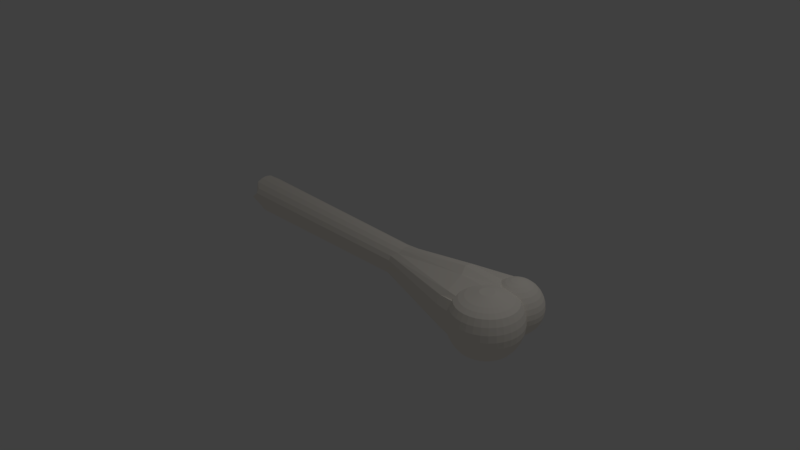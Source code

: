 # Source: bone.blend  (saved by Blender 2.79.0; exported with 4.5.12 LTS)
import bpy
from mathutils import Matrix  # noqa: F401  (used for matrix-valued properties, if any)

bpy.ops.wm.read_factory_settings(use_empty=True)
scene = bpy.context.scene
scene.name = 'Scene'

# ---- collections
col_collection_1 = bpy.data.collections.new('Collection 1'); scene.collection.children.link(col_collection_1)

# ---- materials (node trees are filled in below, after node groups)
mat_material_001 = bpy.data.materials.new('Material.001')
mat_material_001.alpha_threshold = 0.0
mat_material_001.use_transparent_shadow = False
mat_material_001.diffuse_color = (1.0, 0.9425, 0.855, 1.0)
mat_material_001.roughness = 0.5

# ---- material node trees

# ---- world
world_world = bpy.data.worlds.new('World'); scene.world = world_world
world_world.color = (0.05088, 0.05088, 0.05088)
world_world.use_sun_shadow = False
world_world.sun_shadow_jitter_overblur = 0.0
world_world.cycles.sampling_method = 'MANUAL'

# ---- cameras
cam_camera = bpy.data.cameras.new('Camera')
cam_camera.clip_end = 100.0
cam_camera.lens = 35.0
cam_camera.sensor_width = 32.0
cam_camera.sensor_height = 18.0
cam_camera.ortho_scale = 7.314
cam_camera.dof.focus_distance = 0.0
cam_camera.dof.aperture_fstop = 128.0

# ---- lights
light_lamp = bpy.data.lights.new('Lamp', 'POINT')
light_lamp.transmission_factor = 0.0
light_lamp.cutoff_distance = 30.0
light_lamp.energy = 100.0
light_lamp.shadow_buffer_clip_start = 1.001
light_lamp.shadow_soft_size = 0.1
light_lamp.shadow_maximum_resolution = 0.006
light_lamp.use_absolute_resolution = True

# ---- meshes
me_cylinder_001 = bpy.data.meshes.new('Cylinder.001')
me_cylinder_001.from_pydata([(-0.004309, 0.245, -2.102), (0.02431, 0.511, 2.277), (0.0673, 0.2337, -2.102), (0.1427, 0.4392, 2.2), (0.146, 0.2009, -2.2), (0.1937, 0.3896, 2.255), (0.2009, 0.146, -2.2), (0.3104, 0.2433, 2.269), (0.2362, 0.07674, -2.2), (0.2793, 0.09854, 2.214), (0.2484, 2.198e-09, -2.2), (0.2748, 0.04076, 2.208), (0.227, -0.08516, -2.039), (0.4266, -0.102, 2.208), (0.1957, -0.1468, -2.039), (0.3803, -0.4722, 2.274), (0.1468, -0.1957, -2.039), (0.2782, -0.5743, 2.274), (0.08516, -0.227, -2.039), (0.1494, -0.6399, 2.274), (-7.868e-08, -0.2484, -2.2), (0.006707, -0.6625, 2.274), (-0.07828, -0.2343, -2.116), (-0.136, -0.6399, 2.274), (-0.1435, -0.201, -2.116), (-0.2647, -0.5743, 2.274), (-0.2009, -0.146, -2.2), (-0.2556, -0.4999, 2.343), (-0.2362, -0.07674, -2.2), (-0.3281, -0.1634, 2.302), (-0.2484, 2.529e-07, -2.2), (-0.3065, 0.007044, 2.234), (-0.2362, 0.07675, -2.2), (-0.2839, 0.1498, 2.234), (-0.1918, 0.1495, -2.102), (-0.3205, 0.2759, 2.257), (-0.1405, 0.2007, -2.102), (-0.2489, 0.3912, 2.21), (-0.07592, 0.2337, -2.102), (-0.116, 0.4988, 2.27), (-0.004309, 0.2117, 0.6202), (0.057, 0.202, 0.6202), (0.125, 0.172, 0.7178), (0.172, 0.125, 0.7178), (0.2022, 0.06571, 0.7178), (0.2126, 1.443e-08, 0.7178), (0.1968, -0.07534, 0.557), (0.1699, -0.1281, 0.557), (0.1281, -0.1699, 0.557), (0.07534, -0.1968, 0.557), (-6.659e-08, -0.2126, 0.7178), (-0.06789, -0.2023, 0.6334), (-0.1237, -0.1738, 0.6334), (-0.172, -0.125, 0.7178), (-0.2022, -0.06571, 0.7178), (-0.2126, 2.291e-07, 0.7178), (-0.2022, 0.06571, 0.7178), (-0.1648, 0.1299, 0.6202), (-0.1209, 0.1738, 0.6202), (-0.06562, 0.202, 0.6202), (0.03996, 0.4181, 1.801), (0.1103, 0.3394, 1.712), (0.132, 0.3047, 1.767), (0.2254, 0.1816, 1.781), (0.1795, 0.0661, 1.726), (0.1698, 0.04076, 1.72), (0.3267, -0.06951, 1.72), (0.2954, -0.4105, 1.786), (0.2165, -0.4894, 1.786), (0.117, -0.5401, 1.786), (0.006707, -0.5576, 1.786), (-0.1036, -0.5401, 1.786), (-0.203, -0.4894, 1.786), (-0.2637, -0.4382, 1.855), (-0.3211, -0.138, 1.781), (-0.3568, 3.236e-07, 1.712), (-0.3394, 0.1103, 1.712), (-0.2127, 0.1707, 1.746), (-0.1593, 0.2682, 1.735), (-0.06764, 0.4088, 1.795), (-0.3585, -0.1729, 2.274), (-0.3329, -0.08839, 2.274), (-0.3097, -0.01052, 2.274), (-0.2783, 0.05773, 2.274), (-0.2381, 0.1137, 2.274), (-0.1603, 0.1554, 2.274), (-0.07577, 0.181, 2.274), (0.0121, 0.1897, 2.274), (0.09997, 0.181, 2.274), (0.3588, -0.01052, 2.274), (-0.3585, -0.1746, 2.291), (-0.3329, -0.09171, 2.308), (-0.3097, -0.01533, 2.323), (-0.2783, 0.05161, 2.336), (-0.2381, 0.1065, 2.347), (-0.1603, 0.1474, 2.355), (-0.07577, 0.1725, 2.36), (0.0121, 0.181, 2.362), (0.09997, 0.1725, 2.36), (0.1845, 0.1474, 2.355), (0.2623, 0.1065, 2.347), (0.3306, 0.05161, 2.336), (0.3588, -0.01533, 2.323), (0.3936, -0.09171, 2.308), (0.4263, -0.1746, 2.291), (-0.3585, -0.1796, 2.308), (-0.3329, -0.1015, 2.34), (-0.3097, -0.02957, 2.37), (-0.2783, 0.03349, 2.396), (-0.2381, 0.08524, 2.418), (-0.1603, 0.1237, 2.433), (-0.07577, 0.1474, 2.443), (0.0121, 0.1554, 2.447), (0.09997, 0.1474, 2.443), (0.1845, 0.1237, 2.433), (0.2623, 0.08524, 2.418), (0.3306, 0.03349, 2.396), (0.3588, -0.02957, 2.37), (0.3936, -0.1015, 2.34), (0.4263, -0.1796, 2.308), (-0.3585, -0.1877, 2.323), (-0.3329, -0.1174, 2.37), (-0.3097, -0.0527, 2.413), (-0.2783, 0.004055, 2.451), (-0.2381, 0.05063, 2.482), (-0.1603, 0.08524, 2.505), (-0.07577, 0.1065, 2.52), (0.0121, 0.1137, 2.524), (0.09997, 0.1065, 2.52), (0.1845, 0.08524, 2.505), (0.2623, 0.05063, 2.482), (0.3306, 0.004055, 2.451), (0.3588, -0.0527, 2.413), (0.3936, -0.1174, 2.37), (0.4263, -0.1877, 2.323), (-0.3585, -0.1986, 2.336), (-0.3329, -0.1389, 2.396), (-0.3097, -0.08382, 2.451), (-0.2783, -0.03555, 2.499), (-0.2381, 0.004055, 2.539), (-0.1603, 0.03349, 2.568), (-0.07577, 0.05161, 2.587), (0.0121, 0.05773, 2.593), (0.09997, 0.05161, 2.587), (0.1845, 0.03349, 2.568), (0.2623, 0.004055, 2.539), (0.3306, -0.03555, 2.499), (0.3588, -0.08382, 2.451), (0.3936, -0.1389, 2.396), (0.4263, -0.1986, 2.336), (-0.3585, -0.2119, 2.347), (-0.3329, -0.165, 2.418), (-0.3097, -0.1217, 2.482), (-0.2783, -0.08382, 2.539), (-0.2381, -0.0527, 2.586), (-0.1603, -0.02957, 2.62), (-0.07577, -0.01533, 2.642), (0.0121, -0.01052, 2.649), (0.09997, -0.01533, 2.642), (0.1845, -0.02957, 2.62), (0.2623, -0.0527, 2.586), (0.3306, -0.08382, 2.539), (0.3588, -0.1217, 2.482), (0.3936, -0.165, 2.418), (0.4263, -0.2119, 2.347), (-0.3585, -0.2271, 2.355), (-0.3329, -0.1948, 2.433), (-0.3097, -0.165, 2.505), (-0.2783, -0.1389, 2.568), (-0.2381, -0.1174, 2.62), (-0.1603, -0.1015, 2.659), (-0.07577, -0.09171, 2.682), (0.0121, -0.08839, 2.69), (0.09997, -0.09171, 2.682), (0.1845, -0.1015, 2.659), (0.2623, -0.1174, 2.62), (0.3306, -0.1389, 2.568), (0.3588, -0.165, 2.505), (0.3936, -0.1948, 2.433), (0.4263, -0.2271, 2.355), (-0.3585, -0.2436, 2.36), (-0.3329, -0.2271, 2.443), (-0.3097, -0.2119, 2.52), (-0.2783, -0.1986, 2.587), (-0.2381, -0.1877, 2.642), (-0.1603, -0.1796, 2.682), (-0.07577, -0.1746, 2.707), (0.0121, -0.1729, 2.716), (0.09997, -0.1746, 2.707), (0.1845, -0.1796, 2.682), (0.2623, -0.1877, 2.642), (0.3306, -0.1986, 2.587), (0.3588, -0.2119, 2.52), (0.3936, -0.2271, 2.443), (0.4263, -0.2436, 2.36), (-0.3585, -0.2608, 2.362), (-0.3329, -0.2608, 2.447), (-0.3097, -0.2608, 2.524), (-0.2783, -0.2608, 2.593), (-0.2381, -0.2608, 2.649), (-0.1603, -0.2608, 2.69), (-0.07577, -0.2608, 2.716), (0.0121, -0.2608, 2.725), (0.09997, -0.2608, 2.716), (0.1845, -0.2608, 2.69), (0.2623, -0.2608, 2.649), (0.3306, -0.2608, 2.593), (0.3588, -0.2608, 2.524), (0.3936, -0.2608, 2.447), (0.4263, -0.2608, 2.362), (-0.3585, -0.2779, 2.36), (-0.3329, -0.2944, 2.443), (-0.3097, -0.3096, 2.52), (-0.2783, -0.3229, 2.587), (-0.2381, -0.3338, 2.642), (-0.1603, -0.3419, 2.682), (-0.07577, -0.3469, 2.707), (0.0121, -0.3486, 2.716), (0.09997, -0.3469, 2.707), (0.1845, -0.3419, 2.682), (0.2623, -0.3338, 2.642), (0.3306, -0.3229, 2.587), (0.3588, -0.3096, 2.52), (0.3936, -0.2944, 2.443), (0.4263, -0.2779, 2.36), (-0.3585, -0.2944, 2.355), (-0.3329, -0.3267, 2.433), (-0.3097, -0.3565, 2.505), (-0.2783, -0.3826, 2.568), (-0.2381, -0.4041, 2.62), (-0.1603, -0.42, 2.659), (-0.07577, -0.4298, 2.682), (0.0121, -0.4331, 2.69), (0.09997, -0.4298, 2.682), (0.1845, -0.42, 2.659), (0.2623, -0.4041, 2.62), (0.3306, -0.3826, 2.568), (0.3588, -0.3565, 2.505), (0.3936, -0.3267, 2.433), (0.4263, -0.2944, 2.355), (-0.3585, -0.3096, 2.347), (-0.3329, -0.3565, 2.418), (-0.3097, -0.3998, 2.482), (-0.2783, -0.4377, 2.539), (-0.2381, -0.4688, 2.586), (-0.1603, -0.4919, 2.62), (-0.07577, -0.5062, 2.642), (0.0121, -0.511, 2.649), (0.09997, -0.5062, 2.642), (0.1845, -0.4919, 2.62), (0.2623, -0.4688, 2.586), (0.3306, -0.4377, 2.539), (0.3588, -0.3998, 2.482), (0.3936, -0.3565, 2.418), (0.4263, -0.3096, 2.347), (-0.3585, -0.3229, 2.336), (-0.3329, -0.3826, 2.396), (-0.3097, -0.4377, 2.451), (-0.2783, -0.486, 2.499), (-0.2381, -0.5256, 2.539), (-0.1603, -0.555, 2.568), (-0.07577, -0.5731, 2.587), (0.0121, -0.5792, 2.593), (0.09997, -0.5731, 2.587), (0.1845, -0.555, 2.568), (0.2623, -0.5256, 2.539), (0.3306, -0.486, 2.499), (0.3588, -0.4377, 2.451), (0.3936, -0.3826, 2.396), (0.4263, -0.3229, 2.336), (-0.3585, -0.3338, 2.323), (-0.3329, -0.4041, 2.37), (-0.3097, -0.4688, 2.413), (-0.2783, -0.5256, 2.451), (-0.2381, -0.5721, 2.482), (-0.1603, -0.6068, 2.505), (-0.07577, -0.6281, 2.52), (0.0121, -0.6353, 2.524), (0.09997, -0.6281, 2.52), (0.1845, -0.6068, 2.505), (0.2623, -0.5721, 2.482), (0.3306, -0.5256, 2.451), (0.3588, -0.4688, 2.413), (0.3936, -0.4041, 2.37), (0.4263, -0.3338, 2.323), (0.4401, -0.2608, 2.274), (-0.3585, -0.3419, 2.308), (-0.3329, -0.42, 2.34), (-0.3097, -0.4919, 2.37), (-0.2783, -0.555, 2.396), (-0.2381, -0.6068, 2.418), (-0.1603, -0.6452, 2.433), (-0.07577, -0.6689, 2.443), (0.0121, -0.6769, 2.447), (0.09997, -0.6689, 2.443), (0.1845, -0.6452, 2.433), (0.2623, -0.6068, 2.418), (0.3306, -0.555, 2.396), (0.3588, -0.4919, 2.37), (0.3936, -0.42, 2.34), (0.4263, -0.3419, 2.308), (-0.3585, -0.3469, 2.291), (-0.3329, -0.4298, 2.308), (-0.3097, -0.5062, 2.323), (-0.2783, -0.5731, 2.336), (-0.2381, -0.6281, 2.347), (-0.1603, -0.6689, 2.355), (-0.07577, -0.694, 2.36), (0.0121, -0.7025, 2.362), (0.09997, -0.694, 2.36), (0.1845, -0.6689, 2.355), (0.2623, -0.6281, 2.347), (0.3306, -0.5731, 2.336), (0.3588, -0.5062, 2.323), (0.3936, -0.4298, 2.308), (0.4263, -0.3469, 2.291), (-0.3585, -0.3486, 2.274), (-0.3329, -0.4331, 2.274), (-0.3097, -0.511, 2.274), (-0.2783, -0.5792, 2.274), (-0.2381, -0.6353, 2.274), (-0.1603, -0.6769, 2.274), (-0.07577, -0.7025, 2.274), (0.0121, -0.7112, 2.274), (0.09997, -0.7025, 2.274), (0.1845, -0.6769, 2.274), (0.2623, -0.6353, 2.274), (0.3306, -0.5792, 2.274), (0.3588, -0.511, 2.274), (0.3936, -0.4331, 2.274), (0.4263, -0.3486, 2.274), (-0.3585, -0.3469, 2.257), (-0.3329, -0.4298, 2.241), (-0.3097, -0.5062, 2.225), (-0.2783, -0.5731, 2.212), (-0.2381, -0.6281, 2.201), (-0.1603, -0.6689, 2.193), (-0.07577, -0.694, 2.188), (0.0121, -0.7025, 2.186), (0.09997, -0.694, 2.188), (0.1845, -0.6689, 2.193), (0.2623, -0.6281, 2.201), (0.3306, -0.5731, 2.212), (0.3588, -0.5062, 2.225), (0.3936, -0.4298, 2.241), (0.4263, -0.3469, 2.257), (-0.3585, -0.3419, 2.241), (-0.3329, -0.42, 2.208), (-0.3097, -0.4919, 2.178), (-0.2783, -0.555, 2.152), (-0.2381, -0.6068, 2.131), (-0.1603, -0.6452, 2.115), (-0.07577, -0.6689, 2.105), (0.0121, -0.6769, 2.102), (0.09997, -0.6689, 2.105), (0.1845, -0.6452, 2.115), (0.2623, -0.6068, 2.131), (0.3306, -0.555, 2.152), (0.3588, -0.4919, 2.178), (0.3936, -0.42, 2.208), (0.4263, -0.3419, 2.241), (-0.3585, -0.3338, 2.225), (-0.3329, -0.4041, 2.178), (-0.3097, -0.4688, 2.135), (-0.2783, -0.5256, 2.097), (-0.2381, -0.5721, 2.066), (-0.1603, -0.6068, 2.043), (-0.07577, -0.6281, 2.029), (0.0121, -0.6353, 2.024), (0.09997, -0.6281, 2.029), (0.1845, -0.6068, 2.043), (0.2623, -0.5721, 2.066), (0.3306, -0.5256, 2.097), (0.3588, -0.4688, 2.135), (0.3936, -0.4041, 2.178), (0.4263, -0.3338, 2.225), (-0.3576, -0.2608, 2.274), (-0.3585, -0.3229, 2.212), (-0.3329, -0.3826, 2.152), (-0.3097, -0.4377, 2.097), (-0.2783, -0.486, 2.049), (-0.2381, -0.5256, 2.009), (-0.1603, -0.555, 1.98), (-0.07577, -0.5731, 1.962), (0.0121, -0.5792, 1.956), (0.09997, -0.5731, 1.962), (0.1845, -0.555, 1.98), (0.2623, -0.5256, 2.009), (0.3306, -0.486, 2.049), (0.3588, -0.4377, 2.097), (0.3936, -0.3826, 2.152), (0.4263, -0.3229, 2.212), (-0.3585, -0.3096, 2.201), (-0.3329, -0.3565, 2.131), (-0.3097, -0.3998, 2.066), (-0.2783, -0.4377, 2.009), (-0.2381, -0.4688, 1.963), (-0.1603, -0.4919, 1.928), (-0.07577, -0.5062, 1.907), (0.0121, -0.511, 1.9), (0.09997, -0.5062, 1.907), (0.1845, -0.4919, 1.928), (0.2623, -0.4688, 1.963), (0.3306, -0.4377, 2.009), (0.3588, -0.3998, 2.066), (0.3936, -0.3565, 2.131), (0.4263, -0.3096, 2.201), (-0.3585, -0.2944, 2.193), (-0.3329, -0.3267, 2.115), (-0.3097, -0.3565, 2.043), (-0.2783, -0.3826, 1.98), (-0.2381, -0.4041, 1.928), (-0.1603, -0.42, 1.89), (-0.07577, -0.4298, 1.866), (0.0121, -0.4331, 1.858), (0.09997, -0.4298, 1.866), (0.1845, -0.42, 1.89), (0.2623, -0.4041, 1.928), (0.3306, -0.3826, 1.98), (0.3588, -0.3565, 2.043), (0.3936, -0.3267, 2.115), (0.4263, -0.2944, 2.193), (-0.3585, -0.2779, 2.188), (-0.3329, -0.2944, 2.105), (-0.3097, -0.3096, 2.029), (-0.2783, -0.3229, 1.962), (-0.2381, -0.3338, 1.907), (-0.1603, -0.3419, 1.866), (-0.07577, -0.3469, 1.841), (0.0121, -0.3486, 1.832), (0.09997, -0.3469, 1.841), (0.1845, -0.3419, 1.866), (0.2623, -0.3338, 1.907), (0.3306, -0.3229, 1.962), (0.3588, -0.3096, 2.029), (0.3936, -0.2944, 2.105), (0.4263, -0.2779, 2.188), (-0.3585, -0.2608, 2.186), (-0.3329, -0.2608, 2.102), (-0.3097, -0.2608, 2.024), (-0.2783, -0.2608, 1.956), (-0.2381, -0.2608, 1.9), (-0.1603, -0.2608, 1.858), (-0.07577, -0.2608, 1.832), (0.0121, -0.2608, 1.824), (0.09997, -0.2608, 1.832), (0.1845, -0.2608, 1.858), (0.2623, -0.2608, 1.9), (0.3306, -0.2608, 1.956), (0.3588, -0.2608, 2.024), (0.3936, -0.2608, 2.102), (0.4263, -0.2608, 2.186), (-0.3585, -0.2436, 2.188), (-0.3329, -0.2271, 2.105), (-0.3097, -0.2119, 2.029), (-0.2783, -0.1986, 1.962), (-0.2381, -0.1877, 1.907), (-0.1603, -0.1796, 1.866), (-0.07577, -0.1746, 1.841), (0.0121, -0.1729, 1.832), (0.09997, -0.1746, 1.841), (0.1845, -0.1796, 1.866), (0.2623, -0.1877, 1.907), (0.3306, -0.1986, 1.962), (0.3588, -0.2119, 2.029), (0.3936, -0.2271, 2.105), (0.4263, -0.2436, 2.188), (-0.3585, -0.2271, 2.193), (-0.3329, -0.1948, 2.115), (-0.3097, -0.165, 2.043), (-0.2783, -0.1389, 1.98), (-0.2381, -0.1174, 1.928), (-0.1603, -0.1015, 1.89), (-0.07577, -0.09171, 1.866), (0.0121, -0.08839, 1.858), (0.09997, -0.09171, 1.866), (0.1845, -0.1015, 1.89), (0.2623, -0.1174, 1.928), (0.3306, -0.1389, 1.98), (0.3588, -0.165, 2.043), (0.3936, -0.1948, 2.115), (0.4263, -0.2271, 2.193), (-0.3585, -0.2119, 2.201), (-0.3329, -0.165, 2.131), (-0.3097, -0.1217, 2.066), (-0.2783, -0.08382, 2.009), (-0.2381, -0.0527, 1.963), (-0.1603, -0.02957, 1.928), (-0.07577, -0.01533, 1.907), (0.0121, -0.01052, 1.9), (0.09997, -0.01533, 1.907), (0.1845, -0.02957, 1.928), (0.2623, -0.0527, 1.963), (0.3306, -0.08382, 2.009), (0.3588, -0.1217, 2.066), (0.3936, -0.165, 2.131), (0.4263, -0.2119, 2.201), (-0.3585, -0.1986, 2.212), (-0.3329, -0.1389, 2.152), (-0.3097, -0.08382, 2.097), (-0.2783, -0.03555, 2.049), (-0.2381, 0.004055, 2.009), (-0.1603, 0.03349, 1.98), (-0.07577, 0.05161, 1.962), (0.0121, 0.05773, 1.956), (0.09997, 0.05161, 1.962), (0.1845, 0.03349, 1.98), (0.2623, 0.004055, 2.009), (0.3306, -0.03555, 2.049), (0.3588, -0.08382, 2.097), (0.3936, -0.1389, 2.152), (0.4263, -0.1986, 2.212), (-0.3585, -0.1877, 2.225), (-0.3329, -0.1174, 2.178), (-0.3097, -0.0527, 2.135), (-0.2783, 0.004055, 2.097), (-0.2381, 0.05063, 2.066), (-0.1603, 0.08524, 2.043), (-0.07577, 0.1065, 2.029), (0.0121, 0.1137, 2.024), (0.09997, 0.1065, 2.029), (0.1845, 0.08524, 2.043), (0.2623, 0.05063, 2.066), (0.3306, 0.004055, 2.097), (0.3588, -0.0527, 2.135), (0.3936, -0.1174, 2.178), (0.4263, -0.1877, 2.225), (-0.3585, -0.1796, 2.241), (-0.3329, -0.1015, 2.208), (-0.3097, -0.02957, 2.178), (-0.2783, 0.03349, 2.152), (-0.2381, 0.08524, 2.131), (-0.1603, 0.1237, 2.115), (-0.07577, 0.1474, 2.105), (0.0121, 0.1554, 2.102), (0.09997, 0.1474, 2.105), (0.1845, 0.1237, 2.115), (0.2623, 0.08524, 2.131), (0.3306, 0.03349, 2.152), (0.3588, -0.02957, 2.178), (0.3936, -0.1015, 2.208), (0.4263, -0.1796, 2.241), (-0.3585, -0.1746, 2.257), (-0.3329, -0.09171, 2.241), (-0.3097, -0.01533, 2.225), (-0.2783, 0.05161, 2.212), (-0.2381, 0.1065, 2.201), (-0.1603, 0.1474, 2.193), (-0.07577, 0.1725, 2.188), (0.0121, 0.181, 2.186), (0.09997, 0.1725, 2.188), (0.1845, 0.1474, 2.193), (0.2623, 0.1065, 2.201), (0.3306, 0.05161, 2.212), (0.3588, -0.01533, 2.225), (0.3936, -0.09171, 2.241), (0.4263, -0.1746, 2.257), (0.1845, 0.1554, 2.274), (0.2623, 0.1137, 2.274), (0.3306, 0.05773, 2.274), (0.3936, -0.08839, 2.274), (0.4263, -0.1729, 2.274), (0.06397, 0.1584, 2.417), (2.156e-08, 0.1685, 2.417), (0.1217, 0.129, 2.417), (0.1675, 0.08317, 2.417), (0.1969, 0.02547, 2.417), (0.207, -0.0385, 2.417), (0.1969, -0.1025, 2.417), (0.1675, -0.1602, 2.417), (0.1217, -0.206, 2.417), (0.06397, -0.2354, 2.417), (-4.589e-08, -0.2455, 2.417), (-0.06397, -0.2354, 2.417), (-0.1217, -0.206, 2.417), (-0.1675, -0.1602, 2.417), (-0.197, -0.09542, 2.45), (-0.05166, -0.03146, 2.45), (-0.04153, 0.03251, 2.45), (-0.1676, 0.09022, 2.45), (-0.1217, 0.129, 2.417), (-0.06397, 0.1584, 2.417), (-0.3426, 0.2494, 2.325), (-0.3234, 0.313, 2.325), (-0.2921, 0.3715, 2.325), (-0.25, 0.4228, 2.325), (-0.1987, 0.4649, 2.325), (-0.1401, 0.4962, 2.325), (-0.07662, 0.5155, 2.325), (-0.01056, 0.522, 2.325), (0.0555, 0.5155, 2.325), (0.271, 0.3715, 2.325), (-0.3426, 0.2482, 2.338), (-0.3234, 0.3105, 2.35), (-0.2921, 0.3679, 2.362), (-0.25, 0.4182, 2.372), (-0.1987, 0.4595, 2.38), (-0.1401, 0.4902, 2.386), (-0.07662, 0.5091, 2.39), (-0.01056, 0.5155, 2.391), (0.0555, 0.5091, 2.39), (0.119, 0.4902, 2.386), (0.1776, 0.4595, 2.38), (0.2289, 0.4182, 2.372), (0.271, 0.3679, 2.362), (0.3023, 0.3105, 2.35), (0.3215, 0.2482, 2.338), (-0.3426, 0.2444, 2.35), (-0.3234, 0.3031, 2.374), (-0.2921, 0.3572, 2.397), (-0.25, 0.4046, 2.417), (-0.1987, 0.4435, 2.433), (-0.1401, 0.4724, 2.445), (-0.07662, 0.4902, 2.452), (-0.01056, 0.4962, 2.454), (0.0555, 0.4902, 2.452), (0.119, 0.4724, 2.445), (0.1776, 0.4435, 2.433), (0.2289, 0.4046, 2.417), (0.271, 0.3572, 2.397), (0.3023, 0.3031, 2.374), (0.3215, 0.2444, 2.35), (-0.3426, 0.2383, 2.362), (-0.3234, 0.2911, 2.397), (-0.2921, 0.3398, 2.429), (-0.25, 0.3825, 2.458), (-0.1987, 0.4175, 2.481), (-0.1401, 0.4435, 2.499), (-0.07662, 0.4595, 2.509), (-0.01056, 0.4649, 2.513), (0.0555, 0.4595, 2.509), (0.119, 0.4435, 2.499), (0.1776, 0.4175, 2.481), (0.2289, 0.3825, 2.458), (0.271, 0.3398, 2.429), (0.3023, 0.2911, 2.397), (0.3215, 0.2383, 2.362), (-0.3426, 0.2301, 2.372), (-0.3234, 0.275, 2.417), (-0.2921, 0.3164, 2.458), (-0.25, 0.3527, 2.494), (-0.1987, 0.3825, 2.524), (-0.1401, 0.4046, 2.546), (-0.07662, 0.4182, 2.56), (-0.01056, 0.4228, 2.564), (0.0555, 0.4182, 2.56), (0.119, 0.4046, 2.546), (0.1776, 0.3825, 2.524), (0.2289, 0.3527, 2.494), (0.271, 0.3164, 2.458), (0.3023, 0.275, 2.417), (0.3215, 0.2301, 2.372), (-0.3426, 0.2201, 2.38), (-0.3234, 0.2554, 2.433), (-0.2921, 0.2879, 2.481), (-0.25, 0.3164, 2.524), (-0.1987, 0.3398, 2.559), (-0.1401, 0.3572, 2.585), (-0.07662, 0.3679, 2.601), (-0.01056, 0.3715, 2.606), (0.0555, 0.3679, 2.601), (0.119, 0.3572, 2.585), (0.1776, 0.3398, 2.559), (0.2289, 0.3164, 2.524), (0.271, 0.2879, 2.481), (0.3023, 0.2554, 2.433), (0.3215, 0.2201, 2.38), (-0.3426, 0.2087, 2.386), (-0.3234, 0.233, 2.445), (-0.2921, 0.2554, 2.499), (-0.25, 0.275, 2.546), (-0.1987, 0.2911, 2.585), (-0.1401, 0.3031, 2.614), (-0.07662, 0.3105, 2.632), (-0.01056, 0.313, 2.638), (0.0555, 0.3105, 2.632), (0.119, 0.3031, 2.614), (0.1776, 0.2911, 2.585), (0.2289, 0.275, 2.546), (0.271, 0.2554, 2.499), (0.3023, 0.233, 2.445), (0.3215, 0.2087, 2.386), (-0.3426, 0.1963, 2.39), (-0.3234, 0.2087, 2.452), (-0.2921, 0.2201, 2.509), (-0.25, 0.2301, 2.56), (-0.1987, 0.2383, 2.601), (-0.1401, 0.2444, 2.632), (-0.07662, 0.2482, 2.651), (-0.01056, 0.2494, 2.657), (0.0555, 0.2482, 2.651), (0.119, 0.2444, 2.632), (0.1776, 0.2383, 2.601), (0.2289, 0.2301, 2.56), (0.271, 0.2201, 2.509), (0.3023, 0.2087, 2.452), (0.3215, 0.1963, 2.39), (-0.3426, 0.1834, 2.391), (-0.3234, 0.1834, 2.454), (-0.2921, 0.1834, 2.513), (-0.25, 0.1834, 2.564), (-0.1987, 0.1834, 2.606), (-0.1401, 0.1834, 2.638), (-0.07662, 0.1834, 2.657), (-0.01056, 0.1834, 2.663), (0.0555, 0.1834, 2.657), (0.119, 0.1834, 2.638), (0.1776, 0.1834, 2.606), (0.2289, 0.1834, 2.564), (0.271, 0.1834, 2.513), (0.3023, 0.1834, 2.454), (0.3215, 0.1834, 2.391), (-0.3426, 0.1705, 2.39), (-0.3234, 0.1581, 2.452), (-0.2921, 0.1467, 2.509), (-0.25, 0.1367, 2.56), (-0.1987, 0.1285, 2.601), (-0.1401, 0.1224, 2.632), (-0.07662, 0.1186, 2.651), (-0.01056, 0.1173, 2.657), (0.0555, 0.1186, 2.651), (0.119, 0.1224, 2.632), (0.1776, 0.1285, 2.601), (0.2289, 0.1367, 2.56), (0.271, 0.1467, 2.509), (0.3023, 0.1581, 2.452), (0.3215, 0.1705, 2.39), (-0.3426, 0.1581, 2.386), (-0.3234, 0.1338, 2.445), (-0.2921, 0.1114, 2.499), (-0.25, 0.09177, 2.546), (-0.1987, 0.07565, 2.585), (-0.1401, 0.06368, 2.614), (-0.07662, 0.05631, 2.632), (-0.01056, 0.05382, 2.638), (0.0555, 0.05631, 2.632), (0.119, 0.06368, 2.614), (0.1776, 0.07565, 2.585), (0.2289, 0.09177, 2.546), (0.271, 0.1114, 2.499), (0.3023, 0.1338, 2.445), (0.3215, 0.1581, 2.386), (-0.3426, 0.1467, 2.38), (-0.3234, 0.1114, 2.433), (-0.2921, 0.07888, 2.481), (-0.25, 0.05037, 2.524), (-0.1987, 0.02698, 2.559), (-0.1401, 0.009597, 2.585), (-0.07662, -0.001108, 2.601), (-0.01056, -0.004722, 2.606), (0.0555, -0.001108, 2.601), (0.119, 0.009597, 2.585), (0.1776, 0.02698, 2.559), (0.2289, 0.05037, 2.524), (0.271, 0.07888, 2.481), (0.3023, 0.1114, 2.433), (0.3215, 0.1467, 2.38), (-0.3426, 0.1367, 2.372), (-0.3234, 0.09177, 2.417), (-0.2921, 0.05037, 2.458), (-0.25, 0.01409, 2.494), (-0.1987, -0.01568, 2.524), (-0.1401, -0.03781, 2.546), (-0.07662, -0.05143, 2.56), (-0.01056, -0.05603, 2.564), (0.0555, -0.05143, 2.56), (0.119, -0.03781, 2.546), (0.1776, -0.01568, 2.524), (0.2289, 0.01409, 2.494), (0.271, 0.05037, 2.458), (0.3023, 0.09177, 2.417), (0.3215, 0.1367, 2.372), (-0.3426, 0.1285, 2.362), (-0.3234, 0.07565, 2.397), (-0.2921, 0.02698, 2.429), (-0.25, -0.01568, 2.458), (-0.1987, -0.05069, 2.481), (-0.1401, -0.07671, 2.499), (-0.07662, -0.09273, 2.509), (-0.01056, -0.09814, 2.513), (0.0555, -0.09273, 2.509), (0.119, -0.07671, 2.499), (0.1776, -0.05069, 2.481), (0.2289, -0.01568, 2.458), (0.271, 0.02698, 2.429), (0.3023, 0.07565, 2.397), (0.3215, 0.1285, 2.362), (0.328, 0.1834, 2.325), (-0.3426, 0.1224, 2.35), (-0.3234, 0.06368, 2.374), (-0.2921, 0.009597, 2.397), (-0.25, -0.03781, 2.417), (-0.1987, -0.07671, 2.433), (-0.1401, -0.1056, 2.445), (-0.07662, -0.1234, 2.452), (-0.01056, -0.1294, 2.454), (0.0555, -0.1234, 2.452), (0.119, -0.1056, 2.445), (0.1776, -0.07671, 2.433), (0.2289, -0.03781, 2.417), (0.271, 0.009597, 2.397), (0.3023, 0.06368, 2.374), (0.3215, 0.1224, 2.35), (-0.3426, 0.1186, 2.338), (-0.3234, 0.05631, 2.35), (-0.2921, -0.001108, 2.362), (-0.25, -0.05143, 2.372), (-0.1987, -0.09273, 2.38), (-0.1401, -0.1234, 2.386), (-0.07662, -0.1423, 2.39), (-0.01056, -0.1487, 2.391), (0.0555, -0.1423, 2.39), (0.119, -0.1234, 2.386), (0.1776, -0.09273, 2.38), (0.2289, -0.05143, 2.372), (0.271, -0.001108, 2.362), (0.3023, 0.05631, 2.35), (0.3215, 0.1186, 2.338), (-0.3426, 0.1173, 2.325), (-0.3234, 0.05382, 2.325), (-0.2921, -0.004722, 2.325), (-0.25, -0.05603, 2.325), (-0.1987, -0.09814, 2.325), (-0.1401, -0.1294, 2.325), (-0.07662, -0.1487, 2.325), (-0.01056, -0.1552, 2.325), (0.0555, -0.1487, 2.325), (0.119, -0.1294, 2.325), (0.1776, -0.09814, 2.325), (0.2289, -0.05603, 2.325), (0.271, -0.004722, 2.325), (0.3023, 0.05382, 2.325), (0.3215, 0.1173, 2.325), (-0.3426, 0.1186, 2.312), (-0.3234, 0.05631, 2.3), (-0.2921, -0.001108, 2.288), (-0.25, -0.05143, 2.278), (-0.1987, -0.09273, 2.27), (-0.1401, -0.1234, 2.264), (-0.07662, -0.1423, 2.26), (-0.01056, -0.1487, 2.259), (0.0555, -0.1423, 2.26), (0.119, -0.1234, 2.264), (0.1776, -0.09273, 2.27), (0.2289, -0.05143, 2.278), (0.271, -0.001108, 2.288), (0.3023, 0.05631, 2.3), (0.3215, 0.1186, 2.312), (-0.3426, 0.1224, 2.3), (-0.3234, 0.06368, 2.275), (-0.2921, 0.009597, 2.253), (-0.25, -0.03781, 2.233), (-0.1987, -0.07671, 2.217), (-0.1401, -0.1056, 2.205), (-0.07662, -0.1234, 2.198), (-0.01056, -0.1294, 2.195), (0.0555, -0.1234, 2.198), (0.119, -0.1056, 2.205), (0.1776, -0.07671, 2.217), (0.2289, -0.03781, 2.233), (0.271, 0.009597, 2.253), (0.3023, 0.06368, 2.275), (0.3215, 0.1224, 2.3), (-0.3426, 0.1285, 2.288), (-0.3234, 0.07565, 2.253), (-0.2921, 0.02698, 2.22), (-0.25, -0.01568, 2.192), (-0.1987, -0.05069, 2.168), (-0.1401, -0.07671, 2.151), (-0.07662, -0.09273, 2.14), (-0.01056, -0.09814, 2.137), (0.0555, -0.09273, 2.14), (0.119, -0.07671, 2.151), (0.1776, -0.05069, 2.168), (0.2289, -0.01568, 2.192), (0.271, 0.02698, 2.22), (0.3023, 0.07565, 2.253), (0.3215, 0.1285, 2.288), (-0.3492, 0.1834, 2.325), (-0.3426, 0.1367, 2.278), (-0.3234, 0.09177, 2.233), (-0.2921, 0.05037, 2.192), (-0.25, 0.01409, 2.156), (-0.1987, -0.01568, 2.126), (-0.1401, -0.03781, 2.104), (-0.07662, -0.05143, 2.09), (-0.01056, -0.05603, 2.085), (0.0555, -0.05143, 2.09), (0.119, -0.03781, 2.104), (0.1776, -0.01568, 2.126), (0.2289, 0.01409, 2.156), (0.271, 0.05037, 2.192), (0.3023, 0.09177, 2.233), (0.3215, 0.1367, 2.278), (-0.3426, 0.1467, 2.27), (-0.3234, 0.1114, 2.217), (-0.2921, 0.07888, 2.168), (-0.25, 0.05037, 2.126), (-0.1987, 0.02698, 2.091), (-0.1401, 0.009597, 2.065), (-0.07662, -0.001108, 2.049), (-0.01056, -0.004722, 2.043), (0.0555, -0.001108, 2.049), (0.119, 0.009597, 2.065), (0.1776, 0.02698, 2.091), (0.2289, 0.05037, 2.126), (0.271, 0.07888, 2.168), (0.3023, 0.1114, 2.217), (0.3215, 0.1467, 2.27), (-0.3426, 0.1581, 2.264), (-0.3234, 0.1338, 2.205), (-0.2921, 0.1114, 2.151), (-0.25, 0.09177, 2.104), (-0.1987, 0.07565, 2.065), (-0.1401, 0.06368, 2.036), (-0.07662, 0.05631, 2.018), (-0.01056, 0.05382, 2.012), (0.0555, 0.05631, 2.018), (0.119, 0.06368, 2.036), (0.1776, 0.07565, 2.065), (0.2289, 0.09177, 2.104), (0.271, 0.1114, 2.151), (0.3023, 0.1338, 2.205), (0.3215, 0.1581, 2.264), (-0.3426, 0.1705, 2.26), (-0.3234, 0.1581, 2.198), (-0.2921, 0.1467, 2.14), (-0.25, 0.1367, 2.09), (-0.1987, 0.1285, 2.049), (-0.1401, 0.1224, 2.018), (-0.07662, 0.1186, 1.999), (-0.01056, 0.1173, 1.993), (0.0555, 0.1186, 1.999), (0.119, 0.1224, 2.018), (0.1776, 0.1285, 2.049), (0.2289, 0.1367, 2.09), (0.271, 0.1467, 2.14), (0.3023, 0.1581, 2.198), (0.3215, 0.1705, 2.26), (-0.3426, 0.1834, 2.259), (-0.3234, 0.1834, 2.195), (-0.2921, 0.1834, 2.137), (-0.25, 0.1834, 2.085), (-0.1987, 0.1834, 2.043), (-0.1401, 0.1834, 2.012), (-0.07662, 0.1834, 1.993), (-0.01056, 0.1834, 1.986), (0.0555, 0.1834, 1.993), (0.119, 0.1834, 2.012), (0.1776, 0.1834, 2.043), (0.2289, 0.1834, 2.085), (0.271, 0.1834, 2.137), (0.3023, 0.1834, 2.195), (0.3215, 0.1834, 2.259), (-0.3426, 0.1963, 2.26), (-0.3234, 0.2087, 2.198), (-0.2921, 0.2201, 2.14), (-0.25, 0.2301, 2.09), (-0.1987, 0.2383, 2.049), (-0.1401, 0.2444, 2.018), (-0.07662, 0.2482, 1.999), (-0.01056, 0.2494, 1.993), (0.0555, 0.2482, 1.999), (0.119, 0.2444, 2.018), (0.1776, 0.2383, 2.049), (0.2289, 0.2301, 2.09), (0.271, 0.2201, 2.14), (0.3023, 0.2087, 2.198), (0.3215, 0.1963, 2.26), (-0.3426, 0.2087, 2.264), (-0.3234, 0.233, 2.205), (-0.2921, 0.2554, 2.151), (-0.25, 0.275, 2.104), (-0.1987, 0.2911, 2.065), (-0.1401, 0.3031, 2.036), (-0.07662, 0.3105, 2.018), (-0.01056, 0.313, 2.012), (0.0555, 0.3105, 2.018), (0.119, 0.3031, 2.036), (0.1776, 0.2911, 2.065), (0.2289, 0.275, 2.104), (0.271, 0.2554, 2.151), (0.3023, 0.233, 2.205), (0.3215, 0.2087, 2.264), (-0.3426, 0.2201, 2.27), (-0.3234, 0.2554, 2.217), (-0.2921, 0.2879, 2.168), (-0.25, 0.3164, 2.126), (-0.1987, 0.3398, 2.091), (-0.1401, 0.3572, 2.065), (-0.07662, 0.3679, 2.049), (-0.01056, 0.3715, 2.043), (0.0555, 0.3679, 2.049), (0.119, 0.3572, 2.065), (0.1776, 0.3398, 2.091), (0.2289, 0.3164, 2.126), (0.271, 0.2879, 2.168), (0.3023, 0.2554, 2.217), (0.3215, 0.2201, 2.27), (-0.3426, 0.2301, 2.278), (-0.3234, 0.275, 2.233), (-0.2921, 0.3164, 2.192), (-0.25, 0.3527, 2.156), (-0.1987, 0.3825, 2.126), (-0.1401, 0.4046, 2.104), (-0.07662, 0.4182, 2.09), (-0.01056, 0.4228, 2.085), (0.0555, 0.4182, 2.09), (0.119, 0.4046, 2.104), (0.1776, 0.3825, 2.126), (0.2289, 0.3527, 2.156), (0.271, 0.3164, 2.192), (0.3023, 0.275, 2.233), (0.3215, 0.2301, 2.278), (-0.3426, 0.2383, 2.288), (-0.3234, 0.2911, 2.253), (-0.2921, 0.3398, 2.22), (-0.25, 0.3825, 2.192), (-0.1987, 0.4175, 2.168), (-0.1401, 0.4435, 2.151), (-0.07662, 0.4595, 2.14), (-0.01056, 0.4649, 2.137), (0.0555, 0.4595, 2.14), (0.119, 0.4435, 2.151), (0.1776, 0.4175, 2.168), (0.2289, 0.3825, 2.192), (0.271, 0.3398, 2.22), (0.3023, 0.2911, 2.253), (0.3215, 0.2383, 2.288), (-0.3426, 0.2444, 2.3), (-0.3234, 0.3031, 2.275), (-0.2921, 0.3572, 2.253), (-0.25, 0.4046, 2.233), (-0.1987, 0.4435, 2.217), (-0.1401, 0.4724, 2.205), (-0.07662, 0.4902, 2.198), (-0.01056, 0.4962, 2.195), (0.0555, 0.4902, 2.198), (0.119, 0.4724, 2.205), (0.1776, 0.4435, 2.217), (0.2289, 0.4046, 2.233), (0.271, 0.3572, 2.253), (0.3023, 0.3031, 2.275), (0.3215, 0.2444, 2.3), (-0.3426, 0.2482, 2.312), (-0.3234, 0.3105, 2.3), (-0.2921, 0.3679, 2.288), (-0.25, 0.4182, 2.278), (-0.1987, 0.4595, 2.27), (-0.1401, 0.4902, 2.264), (-0.07662, 0.5091, 2.26), (-0.01056, 0.5155, 2.259), (0.0555, 0.5091, 2.26), (0.119, 0.4902, 2.264), (0.1776, 0.4595, 2.27), (0.2289, 0.4182, 2.278), (0.271, 0.3679, 2.288), (0.3023, 0.3105, 2.3), (0.3215, 0.2482, 2.312), (0.119, 0.4962, 2.325), (0.1776, 0.4649, 2.325), (0.2289, 0.4228, 2.325), (0.3023, 0.313, 2.325), (0.3215, 0.2494, 2.325)], [], [(60, 1, 3, 61), (61, 3, 5, 62), (62, 5, 7, 63), (63, 7, 9, 64), (64, 9, 11, 65), (65, 11, 13, 66), (66, 13, 15, 67), (67, 15, 17, 68), (68, 17, 19, 69), (69, 19, 21, 70), (70, 21, 23, 71), (71, 23, 25, 72), (72, 25, 27, 73), (73, 27, 29, 74), (74, 29, 31, 75), (75, 31, 33, 76), (76, 33, 35, 77), (77, 35, 37, 78), (33, 31, 577, 578), (78, 37, 39, 79), (79, 39, 1, 60), (0, 2, 4, 6, 8, 10, 12, 14, 16, 18, 20, 22, 24, 26, 28, 30, 32, 34, 36, 38), (38, 59, 40, 0), (36, 58, 59, 38), (34, 57, 58, 36), (32, 56, 57, 34), (30, 55, 56, 32), (28, 54, 55, 30), (26, 53, 54, 28), (24, 52, 53, 26), (22, 51, 52, 24), (20, 50, 51, 22), (18, 49, 50, 20), (16, 48, 49, 18), (14, 47, 48, 16), (12, 46, 47, 14), (10, 45, 46, 12), (8, 44, 45, 10), (6, 43, 44, 8), (4, 42, 43, 6), (2, 41, 42, 4), (0, 40, 41, 2), (59, 79, 60, 40), (58, 78, 79, 59), (57, 77, 78, 58), (56, 76, 77, 57), (55, 75, 76, 56), (54, 74, 75, 55), (53, 73, 74, 54), (52, 72, 73, 53), (51, 71, 72, 52), (50, 70, 71, 51), (49, 69, 70, 50), (48, 68, 69, 49), (47, 67, 68, 48), (46, 66, 67, 47), (45, 65, 66, 46), (44, 64, 65, 45), (43, 63, 64, 44), (42, 62, 63, 43), (41, 61, 62, 42), (40, 60, 61, 41), (559, 558, 100, 101), (84, 83, 93, 94), (89, 559, 101, 102), (85, 84, 94, 95), (560, 89, 102, 103), (86, 85, 95, 96), (561, 560, 103, 104), (87, 86, 96, 97), (80, 376, 90), (285, 561, 104), (88, 87, 97, 98), (81, 80, 90, 91), (557, 88, 98, 99), (82, 81, 91, 92), (558, 557, 99, 100), (83, 82, 92, 93), (92, 91, 106, 107), (100, 99, 114, 115), (93, 92, 107, 108), (101, 100, 115, 116), (94, 93, 108, 109), (102, 101, 116, 117), (95, 94, 109, 110), (103, 102, 117, 118), (96, 95, 110, 111), (104, 103, 118, 119), (97, 96, 111, 112), (90, 376, 105), (285, 104, 119), (98, 97, 112, 113), (91, 90, 105, 106), (99, 98, 113, 114), (111, 110, 125, 126), (119, 118, 133, 134), (112, 111, 126, 127), (105, 376, 120), (285, 119, 134), (113, 112, 127, 128), (106, 105, 120, 121), (114, 113, 128, 129), (107, 106, 121, 122), (115, 114, 129, 130), (108, 107, 122, 123), (116, 115, 130, 131), (109, 108, 123, 124), (117, 116, 131, 132), (110, 109, 124, 125), (118, 117, 132, 133), (130, 129, 144, 145), (123, 122, 137, 138), (131, 130, 145, 146), (124, 123, 138, 139), (132, 131, 146, 147), (125, 124, 139, 140), (133, 132, 147, 148), (126, 125, 140, 141), (134, 133, 148, 149), (127, 126, 141, 142), (120, 376, 135), (285, 134, 149), (128, 127, 142, 143), (121, 120, 135, 136), (129, 128, 143, 144), (122, 121, 136, 137), (149, 148, 163, 164), (142, 141, 156, 157), (135, 376, 150), (285, 149, 164), (143, 142, 157, 158), (136, 135, 150, 151), (144, 143, 158, 159), (137, 136, 151, 152), (145, 144, 159, 160), (138, 137, 152, 153), (146, 145, 160, 161), (139, 138, 153, 154), (147, 146, 161, 162), (140, 139, 154, 155), (148, 147, 162, 163), (141, 140, 155, 156), (161, 160, 175, 176), (154, 153, 168, 169), (162, 161, 176, 177), (155, 154, 169, 170), (163, 162, 177, 178), (156, 155, 170, 171), (164, 163, 178, 179), (157, 156, 171, 172), (150, 376, 165), (285, 164, 179), (158, 157, 172, 173), (151, 150, 165, 166), (159, 158, 173, 174), (152, 151, 166, 167), (160, 159, 174, 175), (153, 152, 167, 168), (165, 376, 180), (285, 179, 194), (173, 172, 187, 188), (166, 165, 180, 181), (174, 173, 188, 189), (167, 166, 181, 182), (175, 174, 189, 190), (168, 167, 182, 183), (176, 175, 190, 191), (169, 168, 183, 184), (177, 176, 191, 192), (170, 169, 184, 185), (178, 177, 192, 193), (171, 170, 185, 186), (179, 178, 193, 194), (172, 171, 186, 187), (184, 183, 198, 199), (192, 191, 206, 207), (185, 184, 199, 200), (193, 192, 207, 208), (186, 185, 200, 201), (194, 193, 208, 209), (187, 186, 201, 202), (180, 376, 195), (285, 194, 209), (188, 187, 202, 203), (181, 180, 195, 196), (189, 188, 203, 204), (182, 181, 196, 197), (190, 189, 204, 205), (183, 182, 197, 198), (191, 190, 205, 206), (203, 202, 217, 218), (196, 195, 210, 211), (204, 203, 218, 219), (197, 196, 211, 212), (205, 204, 219, 220), (198, 197, 212, 213), (206, 205, 220, 221), (199, 198, 213, 214), (207, 206, 221, 222), (200, 199, 214, 215), (208, 207, 222, 223), (201, 200, 215, 216), (209, 208, 223, 224), (202, 201, 216, 217), (195, 376, 210), (285, 209, 224), (222, 221, 236, 237), (215, 214, 229, 230), (223, 222, 237, 238), (216, 215, 230, 231), (224, 223, 238, 239), (217, 216, 231, 232), (210, 376, 225), (285, 224, 239), (218, 217, 232, 233), (211, 210, 225, 226), (219, 218, 233, 234), (212, 211, 226, 227), (220, 219, 234, 235), (213, 212, 227, 228), (221, 220, 235, 236), (214, 213, 228, 229), (226, 225, 240, 241), (234, 233, 248, 249), (227, 226, 241, 242), (235, 234, 249, 250), (228, 227, 242, 243), (236, 235, 250, 251), (229, 228, 243, 244), (237, 236, 251, 252), (230, 229, 244, 245), (238, 237, 252, 253), (231, 230, 245, 246), (239, 238, 253, 254), (232, 231, 246, 247), (225, 376, 240), (285, 239, 254), (233, 232, 247, 248), (245, 244, 259, 260), (253, 252, 267, 268), (246, 245, 260, 261), (254, 253, 268, 269), (247, 246, 261, 262), (240, 376, 255), (285, 254, 269), (248, 247, 262, 263), (241, 240, 255, 256), (249, 248, 263, 264), (242, 241, 256, 257), (250, 249, 264, 265), (243, 242, 257, 258), (251, 250, 265, 266), (244, 243, 258, 259), (252, 251, 266, 267), (264, 263, 278, 279), (257, 256, 271, 272), (265, 264, 279, 280), (258, 257, 272, 273), (266, 265, 280, 281), (259, 258, 273, 274), (267, 266, 281, 282), (260, 259, 274, 275), (268, 267, 282, 283), (261, 260, 275, 276), (269, 268, 283, 284), (262, 261, 276, 277), (255, 376, 270), (285, 269, 284), (263, 262, 277, 278), (256, 255, 270, 271), (283, 282, 298, 299), (276, 275, 291, 292), (284, 283, 299, 300), (277, 276, 292, 293), (270, 376, 286), (285, 284, 300), (278, 277, 293, 294), (271, 270, 286, 287), (279, 278, 294, 295), (272, 271, 287, 288), (280, 279, 295, 296), (273, 272, 288, 289), (281, 280, 296, 297), (274, 273, 289, 290), (282, 281, 297, 298), (275, 274, 290, 291), (296, 295, 310, 311), (289, 288, 303, 304), (297, 296, 311, 312), (290, 289, 304, 305), (298, 297, 312, 313), (291, 290, 305, 306), (299, 298, 313, 314), (292, 291, 306, 307), (300, 299, 314, 315), (293, 292, 307, 308), (286, 376, 301), (285, 300, 315), (294, 293, 308, 309), (287, 286, 301, 302), (295, 294, 309, 310), (288, 287, 302, 303), (315, 314, 329, 330), (308, 307, 322, 323), (301, 376, 316), (285, 315, 330), (309, 308, 323, 324), (302, 301, 316, 317), (310, 309, 324, 325), (303, 302, 317, 318), (311, 310, 325, 326), (304, 303, 318, 319), (312, 311, 326, 327), (305, 304, 319, 320), (313, 312, 327, 328), (306, 305, 320, 321), (314, 313, 328, 329), (307, 306, 321, 322), (319, 318, 333, 334), (327, 326, 341, 342), (320, 319, 334, 335), (328, 327, 342, 343), (321, 320, 335, 336), (329, 328, 343, 344), (322, 321, 336, 337), (330, 329, 344, 345), (323, 322, 337, 338), (316, 376, 331), (285, 330, 345), (324, 323, 338, 339), (317, 316, 331, 332), (325, 324, 339, 340), (318, 317, 332, 333), (326, 325, 340, 341), (338, 337, 352, 353), (331, 376, 346), (285, 345, 360), (339, 338, 353, 354), (332, 331, 346, 347), (340, 339, 354, 355), (333, 332, 347, 348), (341, 340, 355, 356), (334, 333, 348, 349), (342, 341, 356, 357), (335, 334, 349, 350), (343, 342, 357, 358), (336, 335, 350, 351), (344, 343, 358, 359), (337, 336, 351, 352), (345, 344, 359, 360), (357, 356, 371, 372), (350, 349, 364, 365), (358, 357, 372, 373), (351, 350, 365, 366), (359, 358, 373, 374), (352, 351, 366, 367), (360, 359, 374, 375), (353, 352, 367, 368), (346, 376, 361), (285, 360, 375), (354, 353, 368, 369), (347, 346, 361, 362), (355, 354, 369, 370), (348, 347, 362, 363), (356, 355, 370, 371), (349, 348, 363, 364), (361, 376, 377), (285, 375, 391), (369, 368, 384, 385), (362, 361, 377, 378), (370, 369, 385, 386), (363, 362, 378, 379), (371, 370, 386, 387), (364, 363, 379, 380), (372, 371, 387, 388), (365, 364, 380, 381), (373, 372, 388, 389), (366, 365, 381, 382), (374, 373, 389, 390), (367, 366, 382, 383), (375, 374, 390, 391), (368, 367, 383, 384), (381, 380, 395, 396), (389, 388, 403, 404), (382, 381, 396, 397), (390, 389, 404, 405), (383, 382, 397, 398), (391, 390, 405, 406), (384, 383, 398, 399), (377, 376, 392), (285, 391, 406), (385, 384, 399, 400), (378, 377, 392, 393), (386, 385, 400, 401), (379, 378, 393, 394), (387, 386, 401, 402), (380, 379, 394, 395), (388, 387, 402, 403), (400, 399, 414, 415), (393, 392, 407, 408), (401, 400, 415, 416), (394, 393, 408, 409), (402, 401, 416, 417), (395, 394, 409, 410), (403, 402, 417, 418), (396, 395, 410, 411), (404, 403, 418, 419), (397, 396, 411, 412), (405, 404, 419, 420), (398, 397, 412, 413), (406, 405, 420, 421), (399, 398, 413, 414), (392, 376, 407), (285, 406, 421), (419, 418, 433, 434), (412, 411, 426, 427), (420, 419, 434, 435), (413, 412, 427, 428), (421, 420, 435, 436), (414, 413, 428, 429), (407, 376, 422), (285, 421, 436), (415, 414, 429, 430), (408, 407, 422, 423), (416, 415, 430, 431), (409, 408, 423, 424), (417, 416, 431, 432), (410, 409, 424, 425), (418, 417, 432, 433), (411, 410, 425, 426), (431, 430, 445, 446), (424, 423, 438, 439), (432, 431, 446, 447), (425, 424, 439, 440), (433, 432, 447, 448), (426, 425, 440, 441), (434, 433, 448, 449), (427, 426, 441, 442), (435, 434, 449, 450), (428, 427, 442, 443), (436, 435, 450, 451), (429, 428, 443, 444), (422, 376, 437), (285, 436, 451), (430, 429, 444, 445), (423, 422, 437, 438), (450, 449, 464, 465), (443, 442, 457, 458), (451, 450, 465, 466), (444, 443, 458, 459), (437, 376, 452), (285, 451, 466), (445, 444, 459, 460), (438, 437, 452, 453), (446, 445, 460, 461), (439, 438, 453, 454), (447, 446, 461, 462), (440, 439, 454, 455), (448, 447, 462, 463), (441, 440, 455, 456), (449, 448, 463, 464), (442, 441, 456, 457), (454, 453, 468, 469), (462, 461, 476, 477), (455, 454, 469, 470), (463, 462, 477, 478), (456, 455, 470, 471), (464, 463, 478, 479), (457, 456, 471, 472), (465, 464, 479, 480), (458, 457, 472, 473), (466, 465, 480, 481), (459, 458, 473, 474), (452, 376, 467), (285, 466, 481), (460, 459, 474, 475), (453, 452, 467, 468), (461, 460, 475, 476), (473, 472, 487, 488), (481, 480, 495, 496), (474, 473, 488, 489), (467, 376, 482), (285, 481, 496), (475, 474, 489, 490), (468, 467, 482, 483), (476, 475, 490, 491), (469, 468, 483, 484), (477, 476, 491, 492), (470, 469, 484, 485), (478, 477, 492, 493), (471, 470, 485, 486), (479, 478, 493, 494), (472, 471, 486, 487), (480, 479, 494, 495), (492, 491, 506, 507), (485, 484, 499, 500), (493, 492, 507, 508), (486, 485, 500, 501), (494, 493, 508, 509), (487, 486, 501, 502), (495, 494, 509, 510), (488, 487, 502, 503), (496, 495, 510, 511), (489, 488, 503, 504), (482, 376, 497), (285, 496, 511), (490, 489, 504, 505), (483, 482, 497, 498), (491, 490, 505, 506), (484, 483, 498, 499), (511, 510, 525, 526), (504, 503, 518, 519), (497, 376, 512), (285, 511, 526), (505, 504, 519, 520), (498, 497, 512, 513), (506, 505, 520, 521), (499, 498, 513, 514), (507, 506, 521, 522), (500, 499, 514, 515), (508, 507, 522, 523), (501, 500, 515, 516), (509, 508, 523, 524), (502, 501, 516, 517), (510, 509, 524, 525), (503, 502, 517, 518), (515, 514, 529, 530), (523, 522, 537, 538), (516, 515, 530, 531), (524, 523, 538, 539), (517, 516, 531, 532), (525, 524, 539, 540), (518, 517, 532, 533), (526, 525, 540, 541), (519, 518, 533, 534), (512, 376, 527), (285, 526, 541), (520, 519, 534, 535), (513, 512, 527, 528), (521, 520, 535, 536), (514, 513, 528, 529), (522, 521, 536, 537), (534, 533, 548, 549), (527, 376, 542), (285, 541, 556), (535, 534, 549, 550), (528, 527, 542, 543), (536, 535, 550, 551), (529, 528, 543, 544), (537, 536, 551, 552), (530, 529, 544, 545), (538, 537, 552, 553), (531, 530, 545, 546), (539, 538, 553, 554), (532, 531, 546, 547), (540, 539, 554, 555), (533, 532, 547, 548), (541, 540, 555, 556), (553, 552, 558, 559), (546, 545, 83, 84), (554, 553, 559, 89), (547, 546, 84, 85), (555, 554, 89, 560), (548, 547, 85, 86), (556, 555, 560, 561), (549, 548, 86, 87), (542, 376, 80), (285, 556, 561), (550, 549, 87, 88), (543, 542, 80, 81), (551, 550, 88, 557), (544, 543, 81, 82), (552, 551, 557, 558), (545, 544, 82, 83), (562, 563, 581, 580, 579, 578, 577, 576, 575, 574, 573, 572, 571, 570, 569, 568, 567, 566, 565, 564), (9, 7, 565, 566), (19, 17, 570, 571), (29, 27, 575, 576), (39, 37, 580, 581), (5, 3, 562, 564), (15, 13, 568, 569), (25, 23, 573, 574), (35, 33, 578, 579), (11, 9, 566, 567), (21, 19, 571, 572), (31, 29, 576, 577), (1, 39, 581, 563), (7, 5, 564, 565), (17, 15, 569, 570), (3, 1, 563, 562), (27, 25, 574, 575), (37, 35, 579, 580), (13, 11, 567, 568), (23, 21, 572, 573), (587, 586, 596, 597), (1062, 591, 604, 605), (588, 587, 597, 598), (1063, 1062, 605, 606), (589, 588, 598, 599), (582, 878, 592), (787, 1063, 606), (590, 589, 599, 600), (583, 582, 592, 593), (1059, 590, 600, 601), (584, 583, 593, 594), (1060, 1059, 601, 602), (585, 584, 594, 595), (1061, 1060, 602, 603), (586, 585, 595, 596), (591, 1061, 603, 604), (603, 602, 617, 618), (596, 595, 610, 611), (604, 603, 618, 619), (597, 596, 611, 612), (605, 604, 619, 620), (598, 597, 612, 613), (606, 605, 620, 621), (599, 598, 613, 614), (592, 878, 607), (787, 606, 621), (600, 599, 614, 615), (593, 592, 607, 608), (601, 600, 615, 616), (594, 593, 608, 609), (602, 601, 616, 617), (595, 594, 609, 610), (787, 621, 636), (615, 614, 629, 630), (608, 607, 622, 623), (616, 615, 630, 631), (609, 608, 623, 624), (617, 616, 631, 632), (610, 609, 624, 625), (618, 617, 632, 633), (611, 610, 625, 626), (619, 618, 633, 634), (612, 611, 626, 627), (620, 619, 634, 635), (613, 612, 627, 628), (621, 620, 635, 636), (614, 613, 628, 629), (607, 878, 622), (634, 633, 648, 649), (627, 626, 641, 642), (635, 634, 649, 650), (628, 627, 642, 643), (636, 635, 650, 651), (629, 628, 643, 644), (622, 878, 637), (787, 636, 651), (630, 629, 644, 645), (623, 622, 637, 638), (631, 630, 645, 646), (624, 623, 638, 639), (632, 631, 646, 647), (625, 624, 639, 640), (633, 632, 647, 648), (626, 625, 640, 641), (638, 637, 652, 653), (646, 645, 660, 661), (639, 638, 653, 654), (647, 646, 661, 662), (640, 639, 654, 655), (648, 647, 662, 663), (641, 640, 655, 656), (649, 648, 663, 664), (642, 641, 656, 657), (650, 649, 664, 665), (643, 642, 657, 658), (651, 650, 665, 666), (644, 643, 658, 659), (637, 878, 652), (787, 651, 666), (645, 644, 659, 660), (657, 656, 671, 672), (665, 664, 679, 680), (658, 657, 672, 673), (666, 665, 680, 681), (659, 658, 673, 674), (652, 878, 667), (787, 666, 681), (660, 659, 674, 675), (653, 652, 667, 668), (661, 660, 675, 676), (654, 653, 668, 669), (662, 661, 676, 677), (655, 654, 669, 670), (663, 662, 677, 678), (656, 655, 670, 671), (664, 663, 678, 679), (676, 675, 690, 691), (669, 668, 683, 684), (677, 676, 691, 692), (670, 669, 684, 685), (678, 677, 692, 693), (671, 670, 685, 686), (679, 678, 693, 694), (672, 671, 686, 687), (680, 679, 694, 695), (673, 672, 687, 688), (681, 680, 695, 696), (674, 673, 688, 689), (667, 878, 682), (787, 681, 696), (675, 674, 689, 690), (668, 667, 682, 683), (695, 694, 709, 710), (688, 687, 702, 703), (696, 695, 710, 711), (689, 688, 703, 704), (682, 878, 697), (787, 696, 711), (690, 689, 704, 705), (683, 682, 697, 698), (691, 690, 705, 706), (684, 683, 698, 699), (692, 691, 706, 707), (685, 684, 699, 700), (693, 692, 707, 708), (686, 685, 700, 701), (694, 693, 708, 709), (687, 686, 701, 702), (699, 698, 713, 714), (707, 706, 721, 722), (700, 699, 714, 715), (708, 707, 722, 723), (701, 700, 715, 716), (709, 708, 723, 724), (702, 701, 716, 717), (710, 709, 724, 725), (703, 702, 717, 718), (711, 710, 725, 726), (704, 703, 718, 719), (697, 878, 712), (787, 711, 726), (705, 704, 719, 720), (698, 697, 712, 713), (706, 705, 720, 721), (718, 717, 732, 733), (726, 725, 740, 741), (719, 718, 733, 734), (712, 878, 727), (787, 726, 741), (720, 719, 734, 735), (713, 712, 727, 728), (721, 720, 735, 736), (714, 713, 728, 729), (722, 721, 736, 737), (715, 714, 729, 730), (723, 722, 737, 738), (716, 715, 730, 731), (724, 723, 738, 739), (717, 716, 731, 732), (725, 724, 739, 740), (737, 736, 751, 752), (730, 729, 744, 745), (738, 737, 752, 753), (731, 730, 745, 746), (739, 738, 753, 754), (732, 731, 746, 747), (740, 739, 754, 755), (733, 732, 747, 748), (741, 740, 755, 756), (734, 733, 748, 749), (727, 878, 742), (787, 741, 756), (735, 734, 749, 750), (728, 727, 742, 743), (736, 735, 750, 751), (729, 728, 743, 744), (756, 755, 770, 771), (749, 748, 763, 764), (742, 878, 757), (787, 756, 771), (750, 749, 764, 765), (743, 742, 757, 758), (751, 750, 765, 766), (744, 743, 758, 759), (752, 751, 766, 767), (745, 744, 759, 760), (753, 752, 767, 768), (746, 745, 760, 761), (754, 753, 768, 769), (747, 746, 761, 762), (755, 754, 769, 770), (748, 747, 762, 763), (768, 767, 782, 783), (761, 760, 775, 776), (769, 768, 783, 784), (762, 761, 776, 777), (770, 769, 784, 785), (763, 762, 777, 778), (771, 770, 785, 786), (764, 763, 778, 779), (757, 878, 772), (787, 771, 786), (765, 764, 779, 780), (758, 757, 772, 773), (766, 765, 780, 781), (759, 758, 773, 774), (767, 766, 781, 782), (760, 759, 774, 775), (772, 878, 788), (787, 786, 802), (780, 779, 795, 796), (773, 772, 788, 789), (781, 780, 796, 797), (774, 773, 789, 790), (782, 781, 797, 798), (775, 774, 790, 791), (783, 782, 798, 799), (776, 775, 791, 792), (784, 783, 799, 800), (777, 776, 792, 793), (785, 784, 800, 801), (778, 777, 793, 794), (786, 785, 801, 802), (779, 778, 794, 795), (792, 791, 806, 807), (800, 799, 814, 815), (793, 792, 807, 808), (801, 800, 815, 816), (794, 793, 808, 809), (802, 801, 816, 817), (795, 794, 809, 810), (788, 878, 803), (787, 802, 817), (796, 795, 810, 811), (789, 788, 803, 804), (797, 796, 811, 812), (790, 789, 804, 805), (798, 797, 812, 813), (791, 790, 805, 806), (799, 798, 813, 814), (816, 815, 830, 831), (809, 808, 823, 824), (817, 816, 831, 832), (810, 809, 824, 825), (803, 878, 818), (787, 817, 832), (811, 810, 825, 826), (804, 803, 818, 819), (812, 811, 826, 827), (805, 804, 819, 820), (813, 812, 827, 828), (806, 805, 820, 821), (814, 813, 828, 829), (807, 806, 821, 822), (815, 814, 829, 830), (808, 807, 822, 823), (820, 819, 834, 835), (828, 827, 842, 843), (821, 820, 835, 836), (829, 828, 843, 844), (822, 821, 836, 837), (830, 829, 844, 845), (823, 822, 837, 838), (831, 830, 845, 846), (824, 823, 838, 839), (832, 831, 846, 847), (825, 824, 839, 840), (818, 878, 833), (787, 832, 847), (826, 825, 840, 841), (819, 818, 833, 834), (827, 826, 841, 842), (839, 838, 853, 854), (847, 846, 861, 862), (840, 839, 854, 855), (833, 878, 848), (787, 847, 862), (841, 840, 855, 856), (834, 833, 848, 849), (842, 841, 856, 857), (835, 834, 849, 850), (843, 842, 857, 858), (836, 835, 850, 851), (844, 843, 858, 859), (837, 836, 851, 852), (845, 844, 859, 860), (838, 837, 852, 853), (846, 845, 860, 861), (858, 857, 872, 873), (851, 850, 865, 866), (859, 858, 873, 874), (852, 851, 866, 867), (860, 859, 874, 875), (853, 852, 867, 868), (861, 860, 875, 876), (854, 853, 868, 869), (862, 861, 876, 877), (855, 854, 869, 870), (848, 878, 863), (787, 862, 877), (856, 855, 870, 871), (849, 848, 863, 864), (857, 856, 871, 872), (850, 849, 864, 865), (877, 876, 892, 893), (870, 869, 885, 886), (863, 878, 879), (787, 877, 893), (871, 870, 886, 887), (864, 863, 879, 880), (872, 871, 887, 888), (865, 864, 880, 881), (873, 872, 888, 889), (866, 865, 881, 882), (874, 873, 889, 890), (867, 866, 882, 883), (875, 874, 890, 891), (868, 867, 883, 884), (876, 875, 891, 892), (869, 868, 884, 885), (890, 889, 904, 905), (883, 882, 897, 898), (891, 890, 905, 906), (884, 883, 898, 899), (892, 891, 906, 907), (885, 884, 899, 900), (893, 892, 907, 908), (886, 885, 900, 901), (879, 878, 894), (787, 893, 908), (887, 886, 901, 902), (880, 879, 894, 895), (888, 887, 902, 903), (881, 880, 895, 896), (889, 888, 903, 904), (882, 881, 896, 897), (894, 878, 909), (787, 908, 923), (902, 901, 916, 917), (895, 894, 909, 910), (903, 902, 917, 918), (896, 895, 910, 911), (904, 903, 918, 919), (897, 896, 911, 912), (905, 904, 919, 920), (898, 897, 912, 913), (906, 905, 920, 921), (899, 898, 913, 914), (907, 906, 921, 922), (900, 899, 914, 915), (908, 907, 922, 923), (901, 900, 915, 916), (913, 912, 927, 928), (921, 920, 935, 936), (914, 913, 928, 929), (922, 921, 936, 937), (915, 914, 929, 930), (923, 922, 937, 938), (916, 915, 930, 931), (909, 878, 924), (787, 923, 938), (917, 916, 931, 932), (910, 909, 924, 925), (918, 917, 932, 933), (911, 910, 925, 926), (919, 918, 933, 934), (912, 911, 926, 927), (920, 919, 934, 935), (932, 931, 946, 947), (925, 924, 939, 940), (933, 932, 947, 948), (926, 925, 940, 941), (934, 933, 948, 949), (927, 926, 941, 942), (935, 934, 949, 950), (928, 927, 942, 943), (936, 935, 950, 951), (929, 928, 943, 944), (937, 936, 951, 952), (930, 929, 944, 945), (938, 937, 952, 953), (931, 930, 945, 946), (924, 878, 939), (787, 938, 953), (951, 950, 965, 966), (944, 943, 958, 959), (952, 951, 966, 967), (945, 944, 959, 960), (953, 952, 967, 968), (946, 945, 960, 961), (939, 878, 954), (787, 953, 968), (947, 946, 961, 962), (940, 939, 954, 955), (948, 947, 962, 963), (941, 940, 955, 956), (949, 948, 963, 964), (942, 941, 956, 957), (950, 949, 964, 965), (943, 942, 957, 958), (955, 954, 969, 970), (963, 962, 977, 978), (956, 955, 970, 971), (964, 963, 978, 979), (957, 956, 971, 972), (965, 964, 979, 980), (958, 957, 972, 973), (966, 965, 980, 981), (959, 958, 973, 974), (967, 966, 981, 982), (960, 959, 974, 975), (968, 967, 982, 983), (961, 960, 975, 976), (954, 878, 969), (787, 968, 983), (962, 961, 976, 977), (974, 973, 988, 989), (982, 981, 996, 997), (975, 974, 989, 990), (983, 982, 997, 998), (976, 975, 990, 991), (969, 878, 984), (787, 983, 998), (977, 976, 991, 992), (970, 969, 984, 985), (978, 977, 992, 993), (971, 970, 985, 986), (979, 978, 993, 994), (972, 971, 986, 987), (980, 979, 994, 995), (973, 972, 987, 988), (981, 980, 995, 996), (993, 992, 1007, 1008), (986, 985, 1000, 1001), (994, 993, 1008, 1009), (987, 986, 1001, 1002), (995, 994, 1009, 1010), (988, 987, 1002, 1003), (996, 995, 1010, 1011), (989, 988, 1003, 1004), (997, 996, 1011, 1012), (990, 989, 1004, 1005), (998, 997, 1012, 1013), (991, 990, 1005, 1006), (984, 878, 999), (787, 998, 1013), (992, 991, 1006, 1007), (985, 984, 999, 1000), (1012, 1011, 1026, 1027), (1005, 1004, 1019, 1020), (1013, 1012, 1027, 1028), (1006, 1005, 1020, 1021), (999, 878, 1014), (787, 1013, 1028), (1007, 1006, 1021, 1022), (1000, 999, 1014, 1015), (1008, 1007, 1022, 1023), (1001, 1000, 1015, 1016), (1009, 1008, 1023, 1024), (1002, 1001, 1016, 1017), (1010, 1009, 1024, 1025), (1003, 1002, 1017, 1018), (1011, 1010, 1025, 1026), (1004, 1003, 1018, 1019), (1024, 1023, 1038, 1039), (1017, 1016, 1031, 1032), (1025, 1024, 1039, 1040), (1018, 1017, 1032, 1033), (1026, 1025, 1040, 1041), (1019, 1018, 1033, 1034), (1027, 1026, 1041, 1042), (1020, 1019, 1034, 1035), (1028, 1027, 1042, 1043), (1021, 1020, 1035, 1036), (1014, 878, 1029), (787, 1028, 1043), (1022, 1021, 1036, 1037), (1015, 1014, 1029, 1030), (1023, 1022, 1037, 1038), (1016, 1015, 1030, 1031), (1043, 1042, 1057, 1058), (1036, 1035, 1050, 1051), (1029, 878, 1044), (787, 1043, 1058), (1037, 1036, 1051, 1052), (1030, 1029, 1044, 1045), (1038, 1037, 1052, 1053), (1031, 1030, 1045, 1046), (1039, 1038, 1053, 1054), (1032, 1031, 1046, 1047), (1040, 1039, 1054, 1055), (1033, 1032, 1047, 1048), (1041, 1040, 1055, 1056), (1034, 1033, 1048, 1049), (1042, 1041, 1056, 1057), (1035, 1034, 1049, 1050), (1047, 1046, 584, 585), (1055, 1054, 1060, 1061), (1048, 1047, 585, 586), (1056, 1055, 1061, 591), (1049, 1048, 586, 587), (1057, 1056, 591, 1062), (1050, 1049, 587, 588), (1058, 1057, 1062, 1063), (1051, 1050, 588, 589), (1044, 878, 582), (787, 1058, 1063), (1052, 1051, 589, 590), (1045, 1044, 582, 583), (1053, 1052, 590, 1059), (1046, 1045, 583, 584), (1054, 1053, 1059, 1060)])
me_cylinder_001.materials.append(mat_material_001)
me_cylinder_001.use_remesh_preserve_volume = False
me_cylinder_001.use_remesh_preserve_attributes = False
me_cylinder_001.use_mirror_vertex_groups = False
me_cylinder_001.update()

# ---- objects
ob_cylinder = bpy.data.objects.new('Cylinder', me_cylinder_001)
ob_lamp = bpy.data.objects.new('Lamp', light_lamp)
ob_camera = bpy.data.objects.new('Camera', cam_camera)

# ---- transforms, parenting, visibility, modifiers, constraints
ob_cylinder.location = (-0.1002, 0.05744, 0.1014)
ob_cylinder.rotation_euler = (0.0, 1.571, 0.0)
ob_cylinder.lineart.crease_threshold = 0.0
ob_lamp.location = (4.076, 1.005, 5.904)
ob_lamp.rotation_euler = (0.6503, 0.05522, 1.866)
ob_lamp.lock_rotations_4d = False
ob_lamp.empty_display_type = 'ARROWS'
ob_lamp.color = (0.0, 0.0, 0.0, 0.0)
ob_lamp.lineart.crease_threshold = 0.0
ob_camera.location = (7.481, -6.508, 5.344)
ob_camera.rotation_euler = (1.109, 0.0, 0.8149)
ob_camera.lock_rotations_4d = False
ob_camera.empty_display_type = 'ARROWS'
ob_camera.color = (0.0, 0.0, 0.0, 0.0)
ob_camera.display_type = 'WIRE'
ob_camera.lineart.crease_threshold = 0.0

# ---- collection membership
col_collection_1.objects.link(ob_cylinder)
col_collection_1.objects.link(ob_lamp)
col_collection_1.objects.link(ob_camera)

# ---- scene / render settings (as saved in the file)
scene.camera = ob_camera
scene.frame_start = 1; scene.frame_end = 250; scene.frame_set(0)
scene.render.engine = 'BLENDER_EEVEE_NEXT'
scene.render.resolution_percentage = 50
scene.render.dither_intensity = 0.0
scene.cycles.use_denoising = False
scene.cycles.samples = 128
scene.cycles.sampling_pattern = 'TABULATED_SOBOL'
scene.cycles.use_adaptive_sampling = False
scene.cycles.use_light_tree = False
scene.cycles.blur_glossy = 0.0
scene.cycles.sample_clamp_indirect = 0.0
scene.view_settings.view_transform = 'Standard'
bpy.context.view_layer.update()
